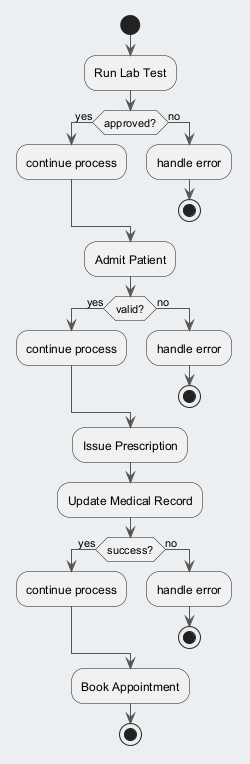

The diagram above was rendered by PlantUML. Its source (embedded in the PNG):
@startuml
skinparam backgroundColor #ECEFF1
skinparam classBackgroundColor #FFFFFF
skinparam classBorderColor #455A64
skinparam ArrowColor #555555
start
:Run Lab Test;
if (approved?) then (yes)
:continue process;
else (no)
:handle error;
stop
endif
:Admit Patient;
if (valid?) then (yes)
:continue process;
else (no)
:handle error;
stop
endif
:Issue Prescription;
:Update Medical Record;
if (success?) then (yes)
:continue process;
else (no)
:handle error;
stop
endif
:Book Appointment;
stop
@enduml